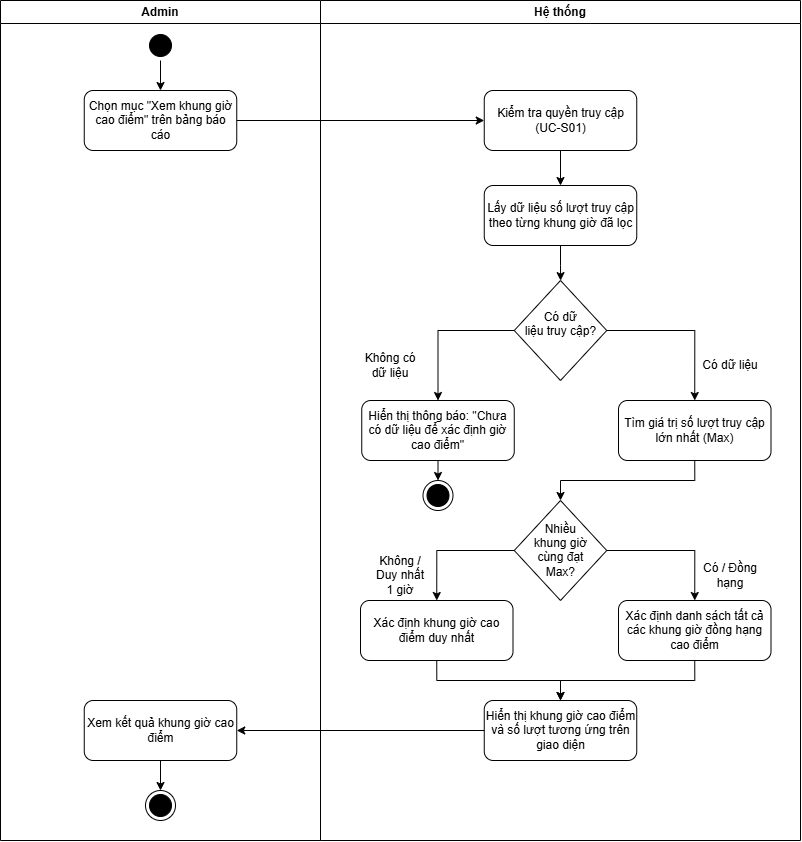

The diagram above was exported from draw.io. Its source (the exported page's mxGraphModel, read from the mxfile embedded in the PNG):
<mxGraphModel dx="867" dy="528" grid="1" gridSize="10" guides="1" tooltips="1" connect="1" arrows="1" fold="1" page="1" pageScale="1" pageWidth="850" pageHeight="1100" math="0" shadow="0">
  <root>
    <mxCell id="0" />
    <mxCell id="1" parent="0" />
    <mxCell id="f3wA9gV-O5e5bCPdZ5Ud-7" parent="1" style="swimlane;whiteSpace=wrap;html=1;startSize=23;" value="Admin" vertex="1">
      <mxGeometry height="840" width="320" x="80" y="80" as="geometry" />
    </mxCell>
    <mxCell id="EaufEtur421DVzWBXrY_-1" edge="1" parent="f3wA9gV-O5e5bCPdZ5Ud-7" source="f3wA9gV-O5e5bCPdZ5Ud-9" style="edgeStyle=orthogonalEdgeStyle;rounded=0;orthogonalLoop=1;jettySize=auto;html=1;exitX=0.5;exitY=1;exitDx=0;exitDy=0;entryX=0.5;entryY=0;entryDx=0;entryDy=0;defaultLabelBackgroundColor=page;" target="3K2VOXr9R0M1gW1RNWDr-1">
      <mxGeometry relative="1" as="geometry" />
    </mxCell>
    <mxCell id="f3wA9gV-O5e5bCPdZ5Ud-9" parent="f3wA9gV-O5e5bCPdZ5Ud-7" style="ellipse;html=1;shape=startState;fillColor=#000000;strokeColor=#000000;" value="" vertex="1">
      <mxGeometry height="30" width="30" x="145" y="30" as="geometry" />
    </mxCell>
    <mxCell id="3K2VOXr9R0M1gW1RNWDr-1" parent="f3wA9gV-O5e5bCPdZ5Ud-7" style="rounded=1;whiteSpace=wrap;html=1;roundedPerimeter=1;" value="Chọn mục &quot;Xem khung giờ cao điểm&quot; trên bảng báo cáo" vertex="1">
      <mxGeometry height="60" width="152.5" x="83.75" y="90" as="geometry" />
    </mxCell>
    <mxCell id="BDtRU2hGU_u3jcF4hzfv-16" edge="1" parent="f3wA9gV-O5e5bCPdZ5Ud-7" source="BDtRU2hGU_u3jcF4hzfv-15" style="edgeStyle=orthogonalEdgeStyle;rounded=0;orthogonalLoop=1;jettySize=auto;html=1;exitX=0.5;exitY=1;exitDx=0;exitDy=0;entryX=0.5;entryY=0;entryDx=0;entryDy=0;defaultLabelBackgroundColor=page;" target="8WHhDUkdeqbvLJ7gfsw_-21">
      <mxGeometry relative="1" as="geometry" />
    </mxCell>
    <mxCell id="BDtRU2hGU_u3jcF4hzfv-15" parent="f3wA9gV-O5e5bCPdZ5Ud-7" style="rounded=1;whiteSpace=wrap;html=1;roundedPerimeter=1;" value="Xem kết quả khung giờ cao điểm" vertex="1">
      <mxGeometry height="60" width="152.5" x="83.75" y="700" as="geometry" />
    </mxCell>
    <mxCell id="8WHhDUkdeqbvLJ7gfsw_-21" parent="f3wA9gV-O5e5bCPdZ5Ud-7" style="ellipse;html=1;shape=endState;fillColor=#000000;strokeColor=#000000;" value="" vertex="1">
      <mxGeometry height="30" width="30" x="145" y="790" as="geometry" />
    </mxCell>
    <mxCell id="f3wA9gV-O5e5bCPdZ5Ud-8" parent="1" style="swimlane;whiteSpace=wrap;html=1;" value="Hệ thống" vertex="1">
      <mxGeometry height="840" width="480" x="400" y="80" as="geometry" />
    </mxCell>
    <mxCell id="VRdUhIKqVZnaxCfU3VyL-3" edge="1" parent="f3wA9gV-O5e5bCPdZ5Ud-8" source="8WHhDUkdeqbvLJ7gfsw_-3" style="edgeStyle=orthogonalEdgeStyle;rounded=0;orthogonalLoop=1;jettySize=auto;html=1;exitX=0.5;exitY=1;exitDx=0;exitDy=0;entryX=0.5;entryY=0;entryDx=0;entryDy=0;defaultLabelBackgroundColor=page;" target="VRdUhIKqVZnaxCfU3VyL-2">
      <mxGeometry relative="1" as="geometry" />
    </mxCell>
    <mxCell id="8WHhDUkdeqbvLJ7gfsw_-3" parent="f3wA9gV-O5e5bCPdZ5Ud-8" style="rounded=1;whiteSpace=wrap;html=1;roundedPerimeter=1;" value="Kiểm tra quyền truy cập (UC-S01)" vertex="1">
      <mxGeometry height="60" width="152.5" x="163.75" y="90" as="geometry" />
    </mxCell>
    <mxCell id="BDtRU2hGU_u3jcF4hzfv-11" edge="1" parent="f3wA9gV-O5e5bCPdZ5Ud-8" source="BDtRU2hGU_u3jcF4hzfv-7" style="edgeStyle=orthogonalEdgeStyle;rounded=0;orthogonalLoop=1;jettySize=auto;html=1;exitX=1;exitY=0.5;exitDx=0;exitDy=0;entryX=0.5;entryY=0;entryDx=0;entryDy=0;defaultLabelBackgroundColor=page;" target="BDtRU2hGU_u3jcF4hzfv-10">
      <mxGeometry relative="1" as="geometry" />
    </mxCell>
    <mxCell id="BDtRU2hGU_u3jcF4hzfv-12" edge="1" parent="f3wA9gV-O5e5bCPdZ5Ud-8" source="BDtRU2hGU_u3jcF4hzfv-7" style="edgeStyle=orthogonalEdgeStyle;rounded=0;orthogonalLoop=1;jettySize=auto;html=1;exitX=0;exitY=0.5;exitDx=0;exitDy=0;entryX=0.5;entryY=0;entryDx=0;entryDy=0;defaultLabelBackgroundColor=page;" target="BDtRU2hGU_u3jcF4hzfv-9">
      <mxGeometry relative="1" as="geometry" />
    </mxCell>
    <mxCell id="BDtRU2hGU_u3jcF4hzfv-7" parent="f3wA9gV-O5e5bCPdZ5Ud-8" style="rhombus;whiteSpace=wrap;html=1;shapeInside=1;" value="Có dữ liệu truy cập?" vertex="1">
      <mxGeometry height="100" width="92.5" x="193.75" y="280" as="geometry" />
    </mxCell>
    <mxCell id="0HDQNt7hVo8tl8J9ku4V-14" edge="1" parent="f3wA9gV-O5e5bCPdZ5Ud-8" source="BDtRU2hGU_u3jcF4hzfv-9" style="edgeStyle=orthogonalEdgeStyle;rounded=0;orthogonalLoop=1;jettySize=auto;html=1;exitX=0.5;exitY=1;exitDx=0;exitDy=0;entryX=0.5;entryY=0;entryDx=0;entryDy=0;defaultLabelBackgroundColor=page;" target="0HDQNt7hVo8tl8J9ku4V-13">
      <mxGeometry relative="1" as="geometry" />
    </mxCell>
    <mxCell id="BDtRU2hGU_u3jcF4hzfv-9" parent="f3wA9gV-O5e5bCPdZ5Ud-8" style="rounded=1;whiteSpace=wrap;html=1;roundedPerimeter=1;" value="Hiển thị thông báo: &quot;Chưa có dữ liệu để xác định giờ cao điểm&quot;" vertex="1">
      <mxGeometry height="60" width="152.5" x="41.25" y="400" as="geometry" />
    </mxCell>
    <mxCell id="0HDQNt7hVo8tl8J9ku4V-2" edge="1" parent="f3wA9gV-O5e5bCPdZ5Ud-8" source="BDtRU2hGU_u3jcF4hzfv-10" style="edgeStyle=orthogonalEdgeStyle;rounded=0;orthogonalLoop=1;jettySize=auto;html=1;exitX=0.5;exitY=1;exitDx=0;exitDy=0;entryX=0.5;entryY=0;entryDx=0;entryDy=0;defaultLabelBackgroundColor=page;" target="0HDQNt7hVo8tl8J9ku4V-1">
      <mxGeometry relative="1" as="geometry" />
    </mxCell>
    <mxCell id="BDtRU2hGU_u3jcF4hzfv-10" parent="f3wA9gV-O5e5bCPdZ5Ud-8" style="rounded=1;whiteSpace=wrap;html=1;roundedPerimeter=1;" value="Tìm giá trị số lượt truy cập lớn nhất (Max)" vertex="1">
      <mxGeometry height="60" width="152.5" x="298" y="400" as="geometry" />
    </mxCell>
    <mxCell id="BDtRU2hGU_u3jcF4hzfv-13" parent="f3wA9gV-O5e5bCPdZ5Ud-8" style="text;html=1;whiteSpace=wrap;strokeColor=none;fillColor=none;align=center;verticalAlign=middle;rounded=0;" value="Có dữ liệu" vertex="1">
      <mxGeometry height="30" width="60" x="380" y="350" as="geometry" />
    </mxCell>
    <mxCell id="BDtRU2hGU_u3jcF4hzfv-14" parent="f3wA9gV-O5e5bCPdZ5Ud-8" style="text;html=1;whiteSpace=wrap;strokeColor=none;fillColor=none;align=center;verticalAlign=middle;rounded=0;" value="Không có dữ liệu" vertex="1">
      <mxGeometry height="30" width="60" x="40" y="350" as="geometry" />
    </mxCell>
    <mxCell id="VRdUhIKqVZnaxCfU3VyL-2" parent="f3wA9gV-O5e5bCPdZ5Ud-8" style="rounded=1;whiteSpace=wrap;html=1;roundedPerimeter=1;" value="Lấy dữ liệu số lượt truy cập theo từng khung giờ đã lọc" vertex="1">
      <mxGeometry height="60" width="152.5" x="163.75" y="185" as="geometry" />
    </mxCell>
    <mxCell id="VRdUhIKqVZnaxCfU3VyL-6" edge="1" parent="f3wA9gV-O5e5bCPdZ5Ud-8" source="VRdUhIKqVZnaxCfU3VyL-2" style="edgeStyle=orthogonalEdgeStyle;rounded=0;orthogonalLoop=1;jettySize=auto;html=1;exitX=0.5;exitY=1;exitDx=0;exitDy=0;defaultLabelBackgroundColor=page;" target="BDtRU2hGU_u3jcF4hzfv-7">
      <mxGeometry relative="1" x="0.7252" as="geometry">
        <mxPoint x="240" y="340" as="sourcePoint" />
      </mxGeometry>
    </mxCell>
    <mxCell id="0HDQNt7hVo8tl8J9ku4V-5" edge="1" parent="f3wA9gV-O5e5bCPdZ5Ud-8" source="0HDQNt7hVo8tl8J9ku4V-1" style="edgeStyle=orthogonalEdgeStyle;rounded=0;orthogonalLoop=1;jettySize=auto;html=1;exitX=1;exitY=0.5;exitDx=0;exitDy=0;entryX=0.5;entryY=0;entryDx=0;entryDy=0;defaultLabelBackgroundColor=page;" target="0HDQNt7hVo8tl8J9ku4V-4">
      <mxGeometry relative="1" as="geometry" />
    </mxCell>
    <mxCell id="0HDQNt7hVo8tl8J9ku4V-6" edge="1" parent="f3wA9gV-O5e5bCPdZ5Ud-8" source="0HDQNt7hVo8tl8J9ku4V-1" style="edgeStyle=orthogonalEdgeStyle;rounded=0;orthogonalLoop=1;jettySize=auto;html=1;exitX=0;exitY=0.5;exitDx=0;exitDy=0;entryX=0.5;entryY=0;entryDx=0;entryDy=0;defaultLabelBackgroundColor=page;" target="0HDQNt7hVo8tl8J9ku4V-3">
      <mxGeometry relative="1" as="geometry" />
    </mxCell>
    <mxCell id="0HDQNt7hVo8tl8J9ku4V-1" parent="f3wA9gV-O5e5bCPdZ5Ud-8" style="rhombus;whiteSpace=wrap;html=1;shapeInside=1;" value="Nhiều khung giờ cùng đạt Max?" vertex="1">
      <mxGeometry height="100" width="92.5" x="193.75" y="500" as="geometry" />
    </mxCell>
    <mxCell id="0HDQNt7hVo8tl8J9ku4V-10" edge="1" parent="f3wA9gV-O5e5bCPdZ5Ud-8" source="0HDQNt7hVo8tl8J9ku4V-3" style="edgeStyle=orthogonalEdgeStyle;rounded=0;orthogonalLoop=1;jettySize=auto;html=1;exitX=0.5;exitY=1;exitDx=0;exitDy=0;entryX=0.5;entryY=0;entryDx=0;entryDy=0;defaultLabelBackgroundColor=page;" target="0HDQNt7hVo8tl8J9ku4V-9">
      <mxGeometry relative="1" x="-0.0588" as="geometry" />
    </mxCell>
    <mxCell id="0HDQNt7hVo8tl8J9ku4V-3" parent="f3wA9gV-O5e5bCPdZ5Ud-8" style="rounded=1;whiteSpace=wrap;html=1;roundedPerimeter=1;" value="Xác định khung giờ cao điểm duy nhất" vertex="1">
      <mxGeometry height="60" width="152.5" x="40" y="600" as="geometry" />
    </mxCell>
    <mxCell id="0HDQNt7hVo8tl8J9ku4V-11" edge="1" parent="f3wA9gV-O5e5bCPdZ5Ud-8" source="0HDQNt7hVo8tl8J9ku4V-4" style="edgeStyle=orthogonalEdgeStyle;rounded=0;orthogonalLoop=1;jettySize=auto;html=1;exitX=0.5;exitY=1;exitDx=0;exitDy=0;entryX=0.5;entryY=0;entryDx=0;entryDy=0;defaultLabelBackgroundColor=page;" target="0HDQNt7hVo8tl8J9ku4V-9">
      <mxGeometry relative="1" as="geometry" />
    </mxCell>
    <mxCell id="0HDQNt7hVo8tl8J9ku4V-4" parent="f3wA9gV-O5e5bCPdZ5Ud-8" style="rounded=1;whiteSpace=wrap;html=1;roundedPerimeter=1;" value="Xác định danh sách tất cả các khung giờ đồng hạng cao điểm" vertex="1">
      <mxGeometry height="60" width="152.5" x="298" y="600" as="geometry" />
    </mxCell>
    <mxCell id="0HDQNt7hVo8tl8J9ku4V-7" parent="f3wA9gV-O5e5bCPdZ5Ud-8" style="text;html=1;whiteSpace=wrap;strokeColor=none;fillColor=none;align=center;verticalAlign=middle;rounded=0;" value="Không / Duy nhất 1 giờ" vertex="1">
      <mxGeometry height="30" width="60" x="50" y="560" as="geometry" />
    </mxCell>
    <mxCell id="0HDQNt7hVo8tl8J9ku4V-8" parent="f3wA9gV-O5e5bCPdZ5Ud-8" style="text;html=1;whiteSpace=wrap;strokeColor=none;fillColor=none;align=center;verticalAlign=middle;rounded=0;" value="Có / Đồng hạng" vertex="1">
      <mxGeometry height="30" width="60" x="380" y="560" as="geometry" />
    </mxCell>
    <mxCell id="0HDQNt7hVo8tl8J9ku4V-9" parent="f3wA9gV-O5e5bCPdZ5Ud-8" style="rounded=1;whiteSpace=wrap;html=1;roundedPerimeter=1;" value="Hiển thị khung giờ cao điểm và số lượt tương ứng trên giao diện" vertex="1">
      <mxGeometry height="60" width="152.5" x="163.75" y="700" as="geometry" />
    </mxCell>
    <mxCell id="0HDQNt7hVo8tl8J9ku4V-13" parent="f3wA9gV-O5e5bCPdZ5Ud-8" style="ellipse;html=1;shape=endState;fillColor=#000000;strokeColor=#000000;" value="" vertex="1">
      <mxGeometry height="30" width="30" x="102.5" y="480" as="geometry" />
    </mxCell>
    <mxCell id="VRdUhIKqVZnaxCfU3VyL-1" edge="1" parent="1" source="3K2VOXr9R0M1gW1RNWDr-1" style="edgeStyle=orthogonalEdgeStyle;rounded=0;orthogonalLoop=1;jettySize=auto;html=1;exitX=1;exitY=0.5;exitDx=0;exitDy=0;entryX=0;entryY=0.5;entryDx=0;entryDy=0;defaultLabelBackgroundColor=page;" target="8WHhDUkdeqbvLJ7gfsw_-3">
      <mxGeometry relative="1" as="geometry" />
    </mxCell>
    <mxCell id="0HDQNt7hVo8tl8J9ku4V-12" edge="1" parent="1" source="0HDQNt7hVo8tl8J9ku4V-9" style="edgeStyle=orthogonalEdgeStyle;rounded=0;orthogonalLoop=1;jettySize=auto;html=1;exitX=0;exitY=0.5;exitDx=0;exitDy=0;entryX=1;entryY=0.5;entryDx=0;entryDy=0;defaultLabelBackgroundColor=page;" target="BDtRU2hGU_u3jcF4hzfv-15">
      <mxGeometry relative="1" as="geometry" />
    </mxCell>
  </root>
</mxGraphModel>